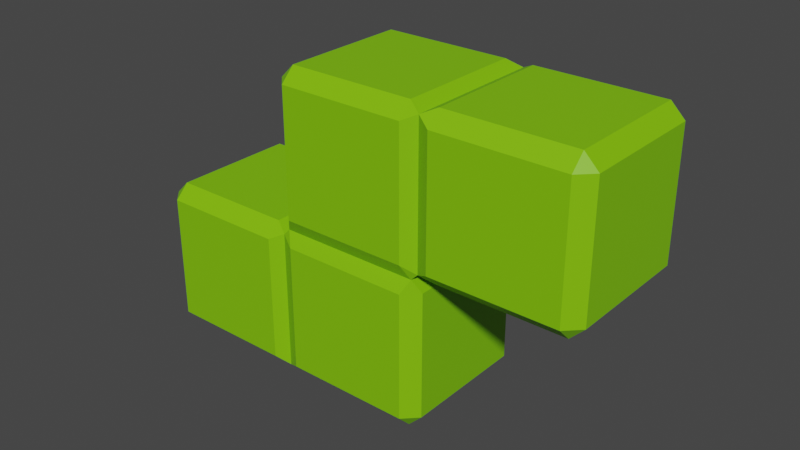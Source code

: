 # Source: SPieceGreen.blend  (saved by Blender 2.92.15; exported with 4.5.12 LTS)
import bpy
from mathutils import Matrix  # noqa: F401  (used for matrix-valued properties, if any)

bpy.ops.wm.read_factory_settings(use_empty=True)
scene = bpy.context.scene
scene.name = 'Scene'

# ---- collections
col_collection = bpy.data.collections.new('Collection'); scene.collection.children.link(col_collection)

# ---- materials (node trees are filled in below, after node groups)
mat_material_001 = bpy.data.materials.new('Material.001')
mat_material_001.use_transparent_shadow = False

# ---- material node trees
mat_material_001.use_nodes = True; mat_material_001.node_tree.nodes.clear()
_N = mat_material_001.node_tree.nodes; _L = mat_material_001.node_tree.links
n0 = _N.new('ShaderNodeBsdfPrincipled'); n0.name = 'Principled BSDF'; n0.location = (10, 300)
n0.distribution = 'GGX'
n0.subsurface_method = 'BURLEY'
n0.inputs[0].default_value = (0.2159, 0.5841, 0.001214, 1.0)
n0.inputs[3].default_value = 1.45
n0.inputs[27].default_value = (0.0, 0.0, 0.0, 1.0)
n0.inputs[28].default_value = 1.0
n1 = _N.new('ShaderNodeOutputMaterial'); n1.name = 'Material Output'; n1.location = (300, 300)
_L.new(n0.outputs[0], n1.inputs[0])
n1.is_active_output = True

# ---- world
world_world = bpy.data.worlds.new('World'); scene.world = world_world
world_world.use_nodes = True; world_world.node_tree.nodes.clear()
_N = world_world.node_tree.nodes; _L = world_world.node_tree.links
n0 = _N.new('ShaderNodeOutputWorld'); n0.name = 'World Output'; n0.location = (300, 300)
n1 = _N.new('ShaderNodeBackground'); n1.name = 'Background'; n1.location = (10, 300)
n1.inputs[0].default_value = (0.05088, 0.05088, 0.05088, 1.0)
_L.new(n1.outputs[0], n0.inputs[0])
n0.is_active_output = True
world_world.color = (0.05088, 0.05088, 0.05088)
world_world.use_sun_shadow = False
world_world.sun_shadow_jitter_overblur = 0.0

# ---- meshes
me_cube_002 = bpy.data.meshes.new('Cube.002')
me_cube_002.from_pydata([(-0.0205, -0.0205, -0.025), (-0.0205, -0.025, -0.0205), (-0.025, -0.02278, -0.02278), (-0.0205, -0.025, 0.0205), (-0.02278, -0.02278, 0.025), (-0.025, -0.02278, 0.02278), (-0.0205, 0.0205, -0.025), (-0.025, 0.02278, -0.02278), (-0.0205, 0.025, -0.0205), (-0.02278, 0.02278, 0.025), (-0.0205, 0.025, 0.0205), (-0.025, 0.02278, 0.02278), (0.0205, -0.0205, -0.025), (0.025, -0.0205, -0.0205), (0.0205, -0.025, -0.0205), (0.02278, -0.02278, 0.025), (0.0205, -0.025, 0.0205), (0.025, -0.0205, 0.0205), (0.0205, 0.0205, -0.025), (0.0205, 0.025, -0.0205), (0.025, 0.0205, -0.0205), (0.02278, 0.02278, 0.025), (0.025, 0.0205, 0.0205), (0.0205, 0.025, 0.0205), (-0.0205, -0.025, 0.0295), (-0.025, -0.0205, 0.0295), (-0.0205, -0.025, 0.0705), (-0.0205, -0.0205, 0.075), (-0.025, -0.0205, 0.0705), (-0.025, 0.0205, 0.0295), (-0.0205, 0.025, 0.0295), (-0.0205, 0.0205, 0.075), (-0.0205, 0.025, 0.0705), (-0.025, 0.0205, 0.0705), (0.025, -0.02278, 0.02722), (0.0205, -0.025, 0.0295), (0.0205, -0.0205, 0.075), (0.0205, -0.025, 0.0705), (0.025, -0.02278, 0.07278), (0.0205, 0.025, 0.0295), (0.025, 0.02278, 0.02722), (0.0205, 0.0205, 0.075), (0.025, 0.02278, 0.07278), (0.0205, 0.025, 0.0705), (0.0295, -0.0205, 0.025), (0.0295, -0.025, 0.0295), (0.0295, -0.025, 0.0705), (0.0295, -0.0205, 0.075), (0.0295, 0.0205, 0.025), (0.0295, 0.025, 0.0295), (0.0295, 0.0205, 0.075), (0.0295, 0.025, 0.0705), (0.0705, -0.0205, 0.025), (0.075, -0.0205, 0.0295), (0.0705, -0.025, 0.0295), (0.0705, -0.0205, 0.075), (0.0705, -0.025, 0.0705), (0.075, -0.0205, 0.0705), (0.0705, 0.0205, 0.025), (0.0705, 0.025, 0.0295), (0.075, 0.0205, 0.0295), (0.0705, 0.0205, 0.075), (0.075, 0.0205, 0.0705), (0.0705, 0.025, 0.0705), (-0.0705, -0.0205, -0.025), (-0.0705, -0.025, -0.0205), (-0.075, -0.0205, -0.0205), (-0.0705, -0.025, 0.0205), (-0.0705, -0.0205, 0.025), (-0.075, -0.0205, 0.0205), (-0.0705, 0.0205, -0.025), (-0.075, 0.0205, -0.0205), (-0.0705, 0.025, -0.0205), (-0.0705, 0.0205, 0.025), (-0.0705, 0.025, 0.0205), (-0.075, 0.0205, 0.0205), (-0.0295, -0.0205, -0.025), (-0.0295, -0.025, -0.0205), (-0.0295, -0.0205, 0.025), (-0.0295, -0.025, 0.0205), (-0.0295, 0.0205, -0.025), (-0.0295, 0.025, -0.0205), (-0.0295, 0.0205, 0.025), (-0.0295, 0.025, 0.0205)], [], [(14, 16, 3, 1), (20, 22, 17, 13), (21, 9, 4, 15), (2, 5, 11, 7), (8, 10, 23, 19), (0, 1, 2), (3, 4, 5), (6, 7, 8), (9, 10, 11), (12, 13, 14), (15, 16, 17), (18, 19, 20), (21, 22, 23), (6, 0, 2, 7), (1, 3, 5, 2), (4, 9, 11, 5), (10, 8, 7, 11), (18, 6, 8, 19), (9, 21, 23, 10), (22, 20, 19, 23), (12, 18, 20, 13), (21, 15, 17, 22), (16, 14, 13, 17), (0, 12, 14, 1), (15, 4, 3, 16), (6, 18, 12, 0), (35, 37, 26, 24), (40, 42, 38, 34), (41, 31, 27, 36), (25, 28, 33, 29), (30, 32, 43, 39), (4, 24, 25), (26, 27, 28), (9, 29, 30), (31, 32, 33), (15, 34, 35), (36, 37, 38), (21, 39, 40), (41, 42, 43), (9, 4, 25, 29), (24, 26, 28, 25), (27, 31, 33, 28), (32, 30, 29, 33), (21, 9, 30, 39), (31, 41, 43, 32), (42, 40, 39, 43), (15, 21, 40, 34), (41, 36, 38, 42), (37, 35, 34, 38), (4, 15, 35, 24), (36, 27, 26, 37), (54, 56, 46, 45), (60, 62, 57, 53), (61, 50, 47, 55), (49, 51, 63, 59), (44, 45, 34), (46, 47, 38), (48, 40, 49), (50, 51, 42), (52, 53, 54), (55, 56, 57), (58, 59, 60), (61, 62, 63), (48, 44, 34, 40), (45, 46, 38, 34), (47, 50, 42, 38), (51, 49, 40, 42), (58, 48, 49, 59), (50, 61, 63, 51), (62, 60, 59, 63), (52, 58, 60, 53), (61, 55, 57, 62), (56, 54, 53, 57), (44, 52, 54, 45), (55, 47, 46, 56), (48, 58, 52, 44), (77, 79, 67, 65), (82, 73, 68, 78), (66, 69, 75, 71), (72, 74, 83, 81), (64, 65, 66), (67, 68, 69), (70, 71, 72), (73, 74, 75), (76, 2, 77), (78, 79, 5), (80, 81, 7), (82, 11, 83), (70, 64, 66, 71), (65, 67, 69, 66), (68, 73, 75, 69), (74, 72, 71, 75), (80, 70, 72, 81), (73, 82, 83, 74), (11, 7, 81, 83), (76, 80, 7, 2), (82, 78, 5, 11), (79, 77, 2, 5), (64, 76, 77, 65), (78, 68, 67, 79), (70, 80, 76, 64)])
_uv = me_cube_002.uv_layers.new(name='UVMap')
_uv.uv.foreach_set('vector', [0.3975, 0.7725, 0.6025, 0.7725, 0.6025, 0.9775, 0.3975, 0.9775, 0.3975, 0.5225, 0.6025, 0.5225, 0.6025, 0.7275, 0.3975, 0.7275, 0.6475, 0.5225, 0.8525, 0.5225, 0.8525, 0.7275, 0.6475, 0.7275, 0.3975, 0.0225, 0.6025, 0.0225, 0.6025, 0.2275, 0.3975, 0.2275, 0.3975, 0.2725, 0.6025, 0.2725, 0.6025, 0.4775, 0.3975, 0.4775, 0.1475, 0.7275, 0.1475, 0.75, 0.125, 0.7275, 0.6025, 0.9775, 0.625, 0.9775, 0.6025, 1.0, 0.1475, 0.5225, 0.125, 0.5225, 0.1475, 0.5, 0.625, 0.2725, 0.625, 0.2725, 0.6025, 0.25, 0.3525, 0.7275, 0.375, 0.7275, 0.3525, 0.75, 0.625, 0.7725, 0.625, 0.7725, 0.6025, 0.75, 0.3525, 0.5225, 0.3525, 0.5, 0.375, 0.5225, 0.625, 0.5225, 0.625, 0.5225, 0.6025, 0.5, 0.1475, 0.5225, 0.1475, 0.7275, 0.125, 0.7275, 0.125, 0.5225, 0.3975, 0.0, 0.6025, 0.0, 0.6025, 0.0225, 0.3975, 0.0225, 0.625, 0.0225, 0.625, 0.2275, 0.6025, 0.2275, 0.6025, 0.0225, 0.6025, 0.2725, 0.3975, 0.2725, 0.3975, 0.2275, 0.6025, 0.2275, 0.3525, 0.5225, 0.1475, 0.5225, 0.1475, 0.5, 0.3525, 0.5, 0.625, 0.2725, 0.625, 0.4775, 0.6025, 0.4775, 0.6025, 0.2725, 0.6025, 0.5225, 0.3975, 0.5225, 0.3975, 0.4775, 0.6025, 0.4775, 0.3525, 0.7275, 0.3525, 0.5225, 0.3975, 0.5225, 0.3975, 0.7275, 0.6475, 0.5225, 0.6475, 0.7275, 0.6025, 0.7275, 0.6025, 0.5225, 0.6025, 0.7725, 0.3975, 0.7725, 0.3975, 0.7275, 0.6025, 0.7275, 0.1475, 0.7275, 0.3525, 0.7275, 0.3525, 0.75, 0.1475, 0.75, 0.625, 0.7725, 0.625, 0.9775, 0.6025, 0.9775, 0.6025, 0.7725, 0.1475, 0.5225, 0.3525, 0.5225, 0.3525, 0.7275, 0.1475, 0.7275, 0.3975, 0.7725, 0.6025, 0.7725, 0.6025, 0.9775, 0.3975, 0.9775, 0.3975, 0.5225, 0.6025, 0.5225, 0.6025, 0.7275, 0.3975, 0.7275, 0.6475, 0.5225, 0.8525, 0.5225, 0.8525, 0.7275, 0.6475, 0.7275, 0.3975, 0.0225, 0.6025, 0.0225, 0.6025, 0.2275, 0.3975, 0.2275, 0.3975, 0.2725, 0.6025, 0.2725, 0.6025, 0.4775, 0.3975, 0.4775, 0.1475, 0.7275, 0.1475, 0.75, 0.125, 0.7275, 0.6025, 0.9775, 0.625, 0.9775, 0.6025, 1.0, 0.1475, 0.5225, 0.125, 0.5225, 0.1475, 0.5, 0.625, 0.2725, 0.625, 0.2725, 0.6025, 0.25, 0.3525, 0.7275, 0.375, 0.7275, 0.3525, 0.75, 0.625, 0.7725, 0.625, 0.7725, 0.6025, 0.75, 0.3525, 0.5225, 0.3525, 0.5, 0.375, 0.5225, 0.625, 0.5225, 0.625, 0.5225, 0.6025, 0.5, 0.1475, 0.5225, 0.1475, 0.7275, 0.125, 0.7275, 0.125, 0.5225, 0.3975, 0.0, 0.6025, 0.0, 0.6025, 0.0225, 0.3975, 0.0225, 0.625, 0.0225, 0.625, 0.2275, 0.6025, 0.2275, 0.6025, 0.0225, 0.6025, 0.2725, 0.3975, 0.2725, 0.3975, 0.2275, 0.6025, 0.2275, 0.3525, 0.5225, 0.1475, 0.5225, 0.1475, 0.5, 0.3525, 0.5, 0.625, 0.2725, 0.625, 0.4775, 0.6025, 0.4775, 0.6025, 0.2725, 0.6025, 0.5225, 0.3975, 0.5225, 0.3975, 0.4775, 0.6025, 0.4775, 0.3525, 0.7275, 0.3525, 0.5225, 0.3975, 0.5225, 0.3975, 0.7275, 0.6475, 0.5225, 0.6475, 0.7275, 0.6025, 0.7275, 0.6025, 0.5225, 0.6025, 0.7725, 0.3975, 0.7725, 0.3975, 0.7275, 0.6025, 0.7275, 0.1475, 0.7275, 0.3525, 0.7275, 0.3525, 0.75, 0.1475, 0.75, 0.625, 0.7725, 0.625, 0.9775, 0.6025, 0.9775, 0.6025, 0.7725, 0.3975, 0.7725, 0.6025, 0.7725, 0.6025, 0.9775, 0.3975, 0.9775, 0.3975, 0.5225, 0.6025, 0.5225, 0.6025, 0.7275, 0.3975, 0.7275, 0.6475, 0.5225, 0.8525, 0.5225, 0.8525, 0.7275, 0.6475, 0.7275, 0.3975, 0.2725, 0.6025, 0.2725, 0.6025, 0.4775, 0.3975, 0.4775, 0.1475, 0.7275, 0.1475, 0.75, 0.125, 0.7275, 0.6025, 0.9775, 0.625, 0.9775, 0.6025, 1.0, 0.1475, 0.5225, 0.125, 0.5225, 0.1475, 0.5, 0.625, 0.2725, 0.625, 0.2725, 0.6025, 0.25, 0.3525, 0.7275, 0.375, 0.7275, 0.3525, 0.75, 0.625, 0.7725, 0.625, 0.7725, 0.6025, 0.75, 0.3525, 0.5225, 0.3525, 0.5, 0.375, 0.5225, 0.625, 0.5225, 0.625, 0.5225, 0.6025, 0.5, 0.1475, 0.5225, 0.1475, 0.7275, 0.125, 0.7275, 0.125, 0.5225, 0.3975, 0.0, 0.6025, 0.0, 0.6025, 0.0225, 0.3975, 0.0225, 0.625, 0.0225, 0.625, 0.2275, 0.6025, 0.2275, 0.6025, 0.0225, 0.6025, 0.2725, 0.3975, 0.2725, 0.3975, 0.2275, 0.6025, 0.2275, 0.3525, 0.5225, 0.1475, 0.5225, 0.1475, 0.5, 0.3525, 0.5, 0.625, 0.2725, 0.625, 0.4775, 0.6025, 0.4775, 0.6025, 0.2725, 0.6025, 0.5225, 0.3975, 0.5225, 0.3975, 0.4775, 0.6025, 0.4775, 0.3525, 0.7275, 0.3525, 0.5225, 0.3975, 0.5225, 0.3975, 0.7275, 0.6475, 0.5225, 0.6475, 0.7275, 0.6025, 0.7275, 0.6025, 0.5225, 0.6025, 0.7725, 0.3975, 0.7725, 0.3975, 0.7275, 0.6025, 0.7275, 0.1475, 0.7275, 0.3525, 0.7275, 0.3525, 0.75, 0.1475, 0.75, 0.625, 0.7725, 0.625, 0.9775, 0.6025, 0.9775, 0.6025, 0.7725, 0.1475, 0.5225, 0.3525, 0.5225, 0.3525, 0.7275, 0.1475, 0.7275, 0.3975, 0.7725, 0.6025, 0.7725, 0.6025, 0.9775, 0.3975, 0.9775, 0.6475, 0.5225, 0.8525, 0.5225, 0.8525, 0.7275, 0.6475, 0.7275, 0.3975, 0.0225, 0.6025, 0.0225, 0.6025, 0.2275, 0.3975, 0.2275, 0.3975, 0.2725, 0.6025, 0.2725, 0.6025, 0.4775, 0.3975, 0.4775, 0.1475, 0.7275, 0.1475, 0.75, 0.125, 0.7275, 0.6025, 0.9775, 0.625, 0.9775, 0.6025, 1.0, 0.1475, 0.5225, 0.125, 0.5225, 0.1475, 0.5, 0.625, 0.2725, 0.625, 0.2725, 0.6025, 0.25, 0.3525, 0.7275, 0.375, 0.7275, 0.3525, 0.75, 0.625, 0.7725, 0.625, 0.7725, 0.6025, 0.75, 0.3525, 0.5225, 0.3525, 0.5, 0.375, 0.5225, 0.625, 0.5225, 0.625, 0.5225, 0.6025, 0.5, 0.1475, 0.5225, 0.1475, 0.7275, 0.125, 0.7275, 0.125, 0.5225, 0.3975, 0.0, 0.6025, 0.0, 0.6025, 0.0225, 0.3975, 0.0225, 0.625, 0.0225, 0.625, 0.2275, 0.6025, 0.2275, 0.6025, 0.0225, 0.6025, 0.2725, 0.3975, 0.2725, 0.3975, 0.2275, 0.6025, 0.2275, 0.3525, 0.5225, 0.1475, 0.5225, 0.1475, 0.5, 0.3525, 0.5, 0.625, 0.2725, 0.625, 0.4775, 0.6025, 0.4775, 0.6025, 0.2725, 0.6025, 0.5225, 0.3975, 0.5225, 0.3975, 0.4775, 0.6025, 0.4775, 0.3525, 0.7275, 0.3525, 0.5225, 0.3975, 0.5225, 0.3975, 0.7275, 0.6475, 0.5225, 0.6475, 0.7275, 0.6025, 0.7275, 0.6025, 0.5225, 0.6025, 0.7725, 0.3975, 0.7725, 0.3975, 0.7275, 0.6025, 0.7275, 0.1475, 0.7275, 0.3525, 0.7275, 0.3525, 0.75, 0.1475, 0.75, 0.625, 0.7725, 0.625, 0.9775, 0.6025, 0.9775, 0.6025, 0.7725, 0.1475, 0.5225, 0.3525, 0.5225, 0.3525, 0.7275, 0.1475, 0.7275])
me_cube_002.materials.append(mat_material_001)
me_cube_002.use_remesh_fix_poles = True
me_cube_002.use_remesh_preserve_attributes = False
me_cube_002.use_mirror_vertex_groups = False
me_cube_002.update()

# ---- objects
ob_spiece = bpy.data.objects.new('SPiece', me_cube_002)

# ---- transforms, parenting, visibility, modifiers, constraints
ob_spiece.location = (0.05, 0.0, 0.0)
ob_spiece.lineart.crease_threshold = 0.0

# ---- collection membership
col_collection.objects.link(ob_spiece)

# ---- scene / render settings (as saved in the file)
scene.frame_start = 1; scene.frame_end = 250; scene.frame_set(1)
scene.render.engine = 'BLENDER_EEVEE_NEXT'
scene.cycles.use_denoising = False
scene.cycles.samples = 128
scene.cycles.sampling_pattern = 'TABULATED_SOBOL'
scene.cycles.use_adaptive_sampling = False
scene.cycles.use_light_tree = False
scene.view_settings.view_transform = 'Filmic'
bpy.context.view_layer.update()

# ---- added for rendering (the .blend has no active camera and no usable light): camera, sun
cam_auto = bpy.data.cameras.new('AutoCamera')
cam_auto.lens = 50.0
cam_auto.sensor_width = 36.0
cam_auto.clip_end = 1000.0
ob_auto_camera = bpy.data.objects.new('AutoCamera', cam_auto)
scene.collection.objects.link(ob_auto_camera)
ob_auto_camera.location = (0.235045, -0.222054, 0.173036)
ob_auto_camera.rotation_euler = (1.09748, -7.21219e-08, 0.694738)
scene.camera = ob_auto_camera
light_auto_sun = bpy.data.lights.new('AutoSun', 'SUN')
light_auto_sun.energy = 3.0
light_auto_sun.angle = 0.0523599
ob_auto_sun = bpy.data.objects.new('AutoSun', light_auto_sun)
scene.collection.objects.link(ob_auto_sun)
ob_auto_sun.rotation_euler = (0.872665, 0.174533, 0.523599)
bpy.context.view_layer.update()
